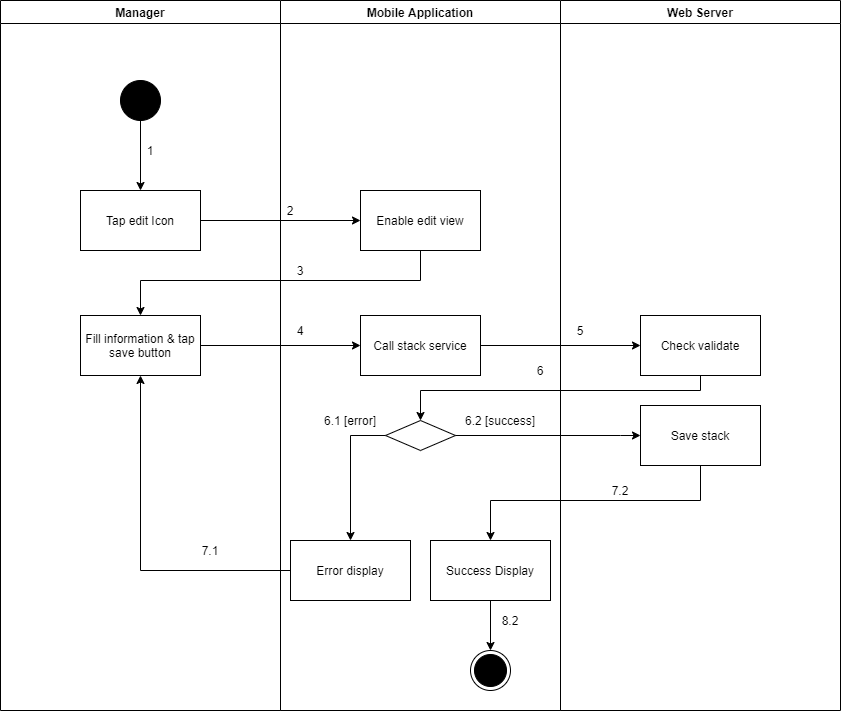

The diagram above was exported from draw.io. Its source (the exported page's mxGraphModel, read from the mxfile embedded in the PNG):
<mxGraphModel dx="1560" dy="-915" grid="1" gridSize="10" guides="1" tooltips="1" connect="1" arrows="1" fold="1" page="1" pageScale="1" pageWidth="1169" pageHeight="1654" math="0" shadow="0">
  <root>
    <mxCell id="ma27vi2jlx_bEaTzN86m-0" />
    <mxCell id="ma27vi2jlx_bEaTzN86m-1" parent="ma27vi2jlx_bEaTzN86m-0" />
    <mxCell id="iKsHlqIYPBWtZREWmjUC-0" value="Manager" style="swimlane;startSize=23;" parent="ma27vi2jlx_bEaTzN86m-1" vertex="1">
      <mxGeometry x="1000" y="1760" width="280" height="710" as="geometry" />
    </mxCell>
    <mxCell id="iKsHlqIYPBWtZREWmjUC-1" value="" style="verticalLabelPosition=bottom;verticalAlign=top;html=1;shape=mxgraph.flowchart.on-page_reference;fillColor=#000000;" parent="iKsHlqIYPBWtZREWmjUC-0" vertex="1">
      <mxGeometry x="120" y="80" width="40" height="40" as="geometry" />
    </mxCell>
    <mxCell id="iKsHlqIYPBWtZREWmjUC-2" value="1" style="text;html=1;strokeColor=none;fillColor=none;align=center;verticalAlign=middle;whiteSpace=wrap;rounded=0;" parent="iKsHlqIYPBWtZREWmjUC-0" vertex="1">
      <mxGeometry x="140" y="140" width="20" height="20" as="geometry" />
    </mxCell>
    <mxCell id="iKsHlqIYPBWtZREWmjUC-3" value="Fill information &amp;amp; tap save button" style="whiteSpace=wrap;html=1;fillColor=#FFFFFF;" parent="iKsHlqIYPBWtZREWmjUC-0" vertex="1">
      <mxGeometry x="80" y="315" width="120" height="60" as="geometry" />
    </mxCell>
    <mxCell id="iKsHlqIYPBWtZREWmjUC-4" value="7.1" style="text;html=1;strokeColor=none;fillColor=none;align=center;verticalAlign=middle;whiteSpace=wrap;rounded=0;" parent="iKsHlqIYPBWtZREWmjUC-0" vertex="1">
      <mxGeometry x="200" y="540" width="20" height="20" as="geometry" />
    </mxCell>
    <mxCell id="iKsHlqIYPBWtZREWmjUC-5" value="Mobile Application" style="swimlane;" parent="ma27vi2jlx_bEaTzN86m-1" vertex="1">
      <mxGeometry x="1280" y="1760" width="280" height="710" as="geometry" />
    </mxCell>
    <mxCell id="iKsHlqIYPBWtZREWmjUC-6" value="" style="ellipse;html=1;shape=endState;fillColor=#000000;strokeColor=#000000;align=center;" parent="iKsHlqIYPBWtZREWmjUC-5" vertex="1">
      <mxGeometry x="190" y="650" width="40" height="40" as="geometry" />
    </mxCell>
    <mxCell id="iKsHlqIYPBWtZREWmjUC-7" value="Enable edit view" style="whiteSpace=wrap;html=1;verticalAlign=middle;fillColor=#FFFFFF;align=center;" parent="iKsHlqIYPBWtZREWmjUC-5" vertex="1">
      <mxGeometry x="80" y="190" width="120" height="60" as="geometry" />
    </mxCell>
    <mxCell id="iKsHlqIYPBWtZREWmjUC-8" value="" style="rhombus;whiteSpace=wrap;html=1;fillColor=#FFFFFF;" parent="iKsHlqIYPBWtZREWmjUC-5" vertex="1">
      <mxGeometry x="105" y="420" width="70" height="30" as="geometry" />
    </mxCell>
    <mxCell id="iKsHlqIYPBWtZREWmjUC-9" value="Error display" style="whiteSpace=wrap;html=1;fillColor=#FFFFFF;" parent="iKsHlqIYPBWtZREWmjUC-5" vertex="1">
      <mxGeometry x="10" y="540" width="120" height="60" as="geometry" />
    </mxCell>
    <mxCell id="iKsHlqIYPBWtZREWmjUC-10" value="" style="edgeStyle=orthogonalEdgeStyle;rounded=0;orthogonalLoop=1;jettySize=auto;html=1;" parent="iKsHlqIYPBWtZREWmjUC-5" source="iKsHlqIYPBWtZREWmjUC-8" target="iKsHlqIYPBWtZREWmjUC-9" edge="1">
      <mxGeometry relative="1" as="geometry">
        <Array as="points">
          <mxPoint x="70" y="435" />
        </Array>
      </mxGeometry>
    </mxCell>
    <mxCell id="iKsHlqIYPBWtZREWmjUC-11" value="2" style="text;html=1;strokeColor=none;fillColor=none;align=center;verticalAlign=middle;whiteSpace=wrap;rounded=0;" parent="iKsHlqIYPBWtZREWmjUC-5" vertex="1">
      <mxGeometry y="200" width="20" height="20" as="geometry" />
    </mxCell>
    <mxCell id="iKsHlqIYPBWtZREWmjUC-12" value="3" style="text;html=1;strokeColor=none;fillColor=none;align=center;verticalAlign=middle;whiteSpace=wrap;rounded=0;" parent="iKsHlqIYPBWtZREWmjUC-5" vertex="1">
      <mxGeometry x="10" y="260" width="20" height="20" as="geometry" />
    </mxCell>
    <mxCell id="iKsHlqIYPBWtZREWmjUC-13" value="6.1 [error]" style="text;html=1;strokeColor=none;fillColor=none;align=center;verticalAlign=middle;whiteSpace=wrap;rounded=0;" parent="iKsHlqIYPBWtZREWmjUC-5" vertex="1">
      <mxGeometry x="30" y="410" width="80" height="20" as="geometry" />
    </mxCell>
    <mxCell id="iKsHlqIYPBWtZREWmjUC-14" value="6.2 [success]" style="text;html=1;strokeColor=none;fillColor=none;align=center;verticalAlign=middle;whiteSpace=wrap;rounded=0;" parent="iKsHlqIYPBWtZREWmjUC-5" vertex="1">
      <mxGeometry x="180" y="410" width="80" height="20" as="geometry" />
    </mxCell>
    <mxCell id="iKsHlqIYPBWtZREWmjUC-15" value="Call stack service" style="whiteSpace=wrap;html=1;fillColor=#FFFFFF;" parent="iKsHlqIYPBWtZREWmjUC-5" vertex="1">
      <mxGeometry x="80" y="315" width="120" height="60" as="geometry" />
    </mxCell>
    <mxCell id="iKsHlqIYPBWtZREWmjUC-16" style="edgeStyle=orthogonalEdgeStyle;rounded=0;orthogonalLoop=1;jettySize=auto;html=1;entryX=0.5;entryY=0;entryDx=0;entryDy=0;" parent="iKsHlqIYPBWtZREWmjUC-5" source="iKsHlqIYPBWtZREWmjUC-17" target="iKsHlqIYPBWtZREWmjUC-6" edge="1">
      <mxGeometry relative="1" as="geometry" />
    </mxCell>
    <mxCell id="iKsHlqIYPBWtZREWmjUC-17" value="Success Display" style="whiteSpace=wrap;html=1;fillColor=#FFFFFF;" parent="iKsHlqIYPBWtZREWmjUC-5" vertex="1">
      <mxGeometry x="150" y="540" width="120" height="60" as="geometry" />
    </mxCell>
    <mxCell id="iKsHlqIYPBWtZREWmjUC-18" value="8.2" style="text;html=1;strokeColor=none;fillColor=none;align=center;verticalAlign=middle;whiteSpace=wrap;rounded=0;" parent="iKsHlqIYPBWtZREWmjUC-5" vertex="1">
      <mxGeometry x="220" y="610" width="20" height="20" as="geometry" />
    </mxCell>
    <mxCell id="iKsHlqIYPBWtZREWmjUC-19" value="Web Server" style="swimlane;" parent="ma27vi2jlx_bEaTzN86m-1" vertex="1">
      <mxGeometry x="1560" y="1760" width="280" height="710" as="geometry" />
    </mxCell>
    <mxCell id="iKsHlqIYPBWtZREWmjUC-20" value="Check validate" style="whiteSpace=wrap;html=1;fillColor=#FFFFFF;" parent="iKsHlqIYPBWtZREWmjUC-19" vertex="1">
      <mxGeometry x="80" y="315" width="120" height="60" as="geometry" />
    </mxCell>
    <mxCell id="iKsHlqIYPBWtZREWmjUC-21" value="5" style="text;html=1;strokeColor=none;fillColor=none;align=center;verticalAlign=middle;whiteSpace=wrap;rounded=0;" parent="iKsHlqIYPBWtZREWmjUC-19" vertex="1">
      <mxGeometry x="10" y="320" width="20" height="20" as="geometry" />
    </mxCell>
    <mxCell id="iKsHlqIYPBWtZREWmjUC-22" value="Save stack" style="whiteSpace=wrap;html=1;fillColor=#FFFFFF;" parent="iKsHlqIYPBWtZREWmjUC-19" vertex="1">
      <mxGeometry x="80" y="405" width="120" height="60" as="geometry" />
    </mxCell>
    <mxCell id="iKsHlqIYPBWtZREWmjUC-23" value="" style="edgeStyle=orthogonalEdgeStyle;rounded=0;orthogonalLoop=1;jettySize=auto;html=1;" parent="ma27vi2jlx_bEaTzN86m-1" source="iKsHlqIYPBWtZREWmjUC-24" target="iKsHlqIYPBWtZREWmjUC-7" edge="1">
      <mxGeometry relative="1" as="geometry" />
    </mxCell>
    <mxCell id="iKsHlqIYPBWtZREWmjUC-24" value="Tap edit Icon" style="whiteSpace=wrap;html=1;verticalAlign=middle;fillColor=#FFFFFF;align=center;" parent="ma27vi2jlx_bEaTzN86m-1" vertex="1">
      <mxGeometry x="1080" y="1950" width="120" height="60" as="geometry" />
    </mxCell>
    <mxCell id="iKsHlqIYPBWtZREWmjUC-25" value="" style="edgeStyle=orthogonalEdgeStyle;rounded=0;orthogonalLoop=1;jettySize=auto;html=1;" parent="ma27vi2jlx_bEaTzN86m-1" source="iKsHlqIYPBWtZREWmjUC-1" target="iKsHlqIYPBWtZREWmjUC-24" edge="1">
      <mxGeometry relative="1" as="geometry" />
    </mxCell>
    <mxCell id="iKsHlqIYPBWtZREWmjUC-26" style="edgeStyle=orthogonalEdgeStyle;rounded=0;orthogonalLoop=1;jettySize=auto;html=1;exitX=0.5;exitY=1;exitDx=0;exitDy=0;" parent="ma27vi2jlx_bEaTzN86m-1" source="iKsHlqIYPBWtZREWmjUC-7" target="iKsHlqIYPBWtZREWmjUC-3" edge="1">
      <mxGeometry relative="1" as="geometry">
        <Array as="points">
          <mxPoint x="1420" y="2040" />
          <mxPoint x="1140" y="2040" />
        </Array>
      </mxGeometry>
    </mxCell>
    <mxCell id="iKsHlqIYPBWtZREWmjUC-27" style="edgeStyle=orthogonalEdgeStyle;rounded=0;orthogonalLoop=1;jettySize=auto;html=1;entryX=0.5;entryY=1;entryDx=0;entryDy=0;" parent="ma27vi2jlx_bEaTzN86m-1" source="iKsHlqIYPBWtZREWmjUC-9" target="iKsHlqIYPBWtZREWmjUC-3" edge="1">
      <mxGeometry relative="1" as="geometry" />
    </mxCell>
    <mxCell id="iKsHlqIYPBWtZREWmjUC-28" value="" style="edgeStyle=orthogonalEdgeStyle;rounded=0;orthogonalLoop=1;jettySize=auto;html=1;" parent="ma27vi2jlx_bEaTzN86m-1" source="iKsHlqIYPBWtZREWmjUC-3" target="iKsHlqIYPBWtZREWmjUC-15" edge="1">
      <mxGeometry relative="1" as="geometry" />
    </mxCell>
    <mxCell id="iKsHlqIYPBWtZREWmjUC-29" value="" style="edgeStyle=orthogonalEdgeStyle;rounded=0;orthogonalLoop=1;jettySize=auto;html=1;" parent="ma27vi2jlx_bEaTzN86m-1" source="iKsHlqIYPBWtZREWmjUC-15" target="iKsHlqIYPBWtZREWmjUC-20" edge="1">
      <mxGeometry relative="1" as="geometry" />
    </mxCell>
    <mxCell id="iKsHlqIYPBWtZREWmjUC-30" style="edgeStyle=orthogonalEdgeStyle;rounded=0;orthogonalLoop=1;jettySize=auto;html=1;entryX=0.5;entryY=0;entryDx=0;entryDy=0;" parent="ma27vi2jlx_bEaTzN86m-1" source="iKsHlqIYPBWtZREWmjUC-20" target="iKsHlqIYPBWtZREWmjUC-8" edge="1">
      <mxGeometry relative="1" as="geometry">
        <Array as="points">
          <mxPoint x="1700" y="2150" />
          <mxPoint x="1420" y="2150" />
        </Array>
      </mxGeometry>
    </mxCell>
    <mxCell id="iKsHlqIYPBWtZREWmjUC-31" value="4" style="text;html=1;strokeColor=none;fillColor=none;align=center;verticalAlign=middle;whiteSpace=wrap;rounded=0;" parent="ma27vi2jlx_bEaTzN86m-1" vertex="1">
      <mxGeometry x="1290" y="2080" width="20" height="20" as="geometry" />
    </mxCell>
    <mxCell id="iKsHlqIYPBWtZREWmjUC-32" value="6" style="text;html=1;strokeColor=none;fillColor=none;align=center;verticalAlign=middle;whiteSpace=wrap;rounded=0;" parent="ma27vi2jlx_bEaTzN86m-1" vertex="1">
      <mxGeometry x="1530" y="2120" width="20" height="20" as="geometry" />
    </mxCell>
    <mxCell id="iKsHlqIYPBWtZREWmjUC-33" value="" style="edgeStyle=orthogonalEdgeStyle;rounded=0;orthogonalLoop=1;jettySize=auto;html=1;" parent="ma27vi2jlx_bEaTzN86m-1" source="iKsHlqIYPBWtZREWmjUC-8" target="iKsHlqIYPBWtZREWmjUC-22" edge="1">
      <mxGeometry relative="1" as="geometry">
        <Array as="points">
          <mxPoint x="1620" y="2195" />
          <mxPoint x="1620" y="2195" />
        </Array>
      </mxGeometry>
    </mxCell>
    <mxCell id="iKsHlqIYPBWtZREWmjUC-34" value="" style="edgeStyle=orthogonalEdgeStyle;rounded=0;orthogonalLoop=1;jettySize=auto;html=1;" parent="ma27vi2jlx_bEaTzN86m-1" source="iKsHlqIYPBWtZREWmjUC-22" target="iKsHlqIYPBWtZREWmjUC-17" edge="1">
      <mxGeometry relative="1" as="geometry">
        <Array as="points">
          <mxPoint x="1700" y="2260" />
          <mxPoint x="1490" y="2260" />
        </Array>
      </mxGeometry>
    </mxCell>
    <mxCell id="iKsHlqIYPBWtZREWmjUC-35" value="7.2" style="text;html=1;strokeColor=none;fillColor=none;align=center;verticalAlign=middle;whiteSpace=wrap;rounded=0;" parent="ma27vi2jlx_bEaTzN86m-1" vertex="1">
      <mxGeometry x="1610" y="2240" width="20" height="20" as="geometry" />
    </mxCell>
  </root>
</mxGraphModel>